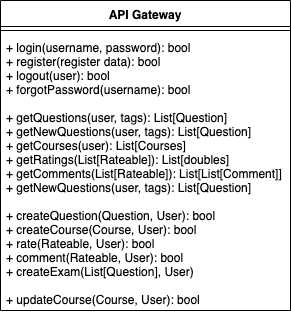

The diagram above was exported from draw.io. Its source (the exported page's mxGraphModel, read from the mxfile embedded in the PNG):
<mxGraphModel dx="1186" dy="747" grid="1" gridSize="10" guides="1" tooltips="1" connect="1" arrows="1" fold="1" page="1" pageScale="1" pageWidth="1654" pageHeight="1169" math="0" shadow="0">
  <root>
    <mxCell id="0" />
    <mxCell id="1" parent="0" />
    <mxCell id="2" value="API Gateway" style="swimlane;fontStyle=1;align=center;verticalAlign=top;childLayout=stackLayout;horizontal=1;startSize=26;horizontalStack=0;resizeParent=1;resizeParentMax=0;resizeLast=0;collapsible=1;marginBottom=0;" vertex="1" parent="1">
      <mxGeometry x="130" y="300" width="290" height="310" as="geometry" />
    </mxCell>
    <mxCell id="3" value="" style="line;strokeWidth=1;fillColor=none;align=left;verticalAlign=middle;spacingTop=-1;spacingLeft=3;spacingRight=3;rotatable=0;labelPosition=right;points=[];portConstraint=eastwest;" vertex="1" parent="2">
      <mxGeometry y="26" width="290" height="8" as="geometry" />
    </mxCell>
    <mxCell id="4" value="+ login(username, password): bool&#10;+ register(register data): bool&#10;+ logout(user): bool&#10;+ forgotPassword(username): bool &#10;&#10;+ getQuestions(user, tags): List[Question]&#10;+ getNewQuestions(user, tags): List[Question]&#10;+ getCourses(user): List[Courses]&#10;+ getRatings(List[Rateable]): List[doubles]&#10;+ getComments(List[Rateable]): List[List[Comment]]&#10;+ getNewQuestions(user, tags): List[Question]&#10;&#10;+ createQuestion(Question, User): bool&#10;+ createCourse(Course, User): bool&#10;+ rate(Rateable, User): bool&#10;+ comment(Rateable, User): bool&#10;+ createExam(List[Question], User)&#10;&#10;+ updateCourse(Course, User): bool" style="text;strokeColor=none;fillColor=none;align=left;verticalAlign=top;spacingLeft=4;spacingRight=4;overflow=hidden;rotatable=0;points=[[0,0.5],[1,0.5]];portConstraint=eastwest;" vertex="1" parent="2">
      <mxGeometry y="34" width="290" height="276" as="geometry" />
    </mxCell>
  </root>
</mxGraphModel>